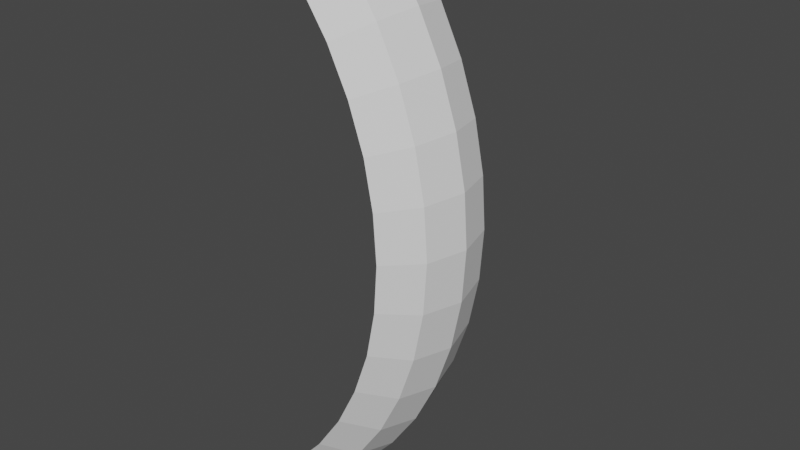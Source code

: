 # Source: Wind.blend  (saved by Blender 3.6.11; exported with 4.5.12 LTS)
import bpy
from mathutils import Matrix  # noqa: F401  (used for matrix-valued properties, if any)

bpy.ops.wm.read_factory_settings(use_empty=True)
scene = bpy.context.scene
scene.name = 'Scene'

# ---- collections
col_collection = bpy.data.collections.new('Collection'); scene.collection.children.link(col_collection)

# ---- world
world_world = bpy.data.worlds.new('World'); scene.world = world_world
world_world.use_nodes = True; world_world.node_tree.nodes.clear()
_N = world_world.node_tree.nodes; _L = world_world.node_tree.links
n0 = _N.new('ShaderNodeOutputWorld'); n0.name = 'World Output'; n0.location = (300, 300)
n1 = _N.new('ShaderNodeBackground'); n1.name = 'Background'; n1.location = (10, 300)
n1.inputs[0].default_value = (0.05088, 0.05088, 0.05088, 1.0)
_L.new(n1.outputs[0], n0.inputs[0])
n0.is_active_output = True
world_world.color = (0.05088, 0.05088, 0.05088)
world_world.use_sun_shadow = False
world_world.sun_shadow_jitter_overblur = 0.0

# ---- meshes
me_torus = bpy.data.meshes.new('Torus')
me_torus.from_pydata([(0.8839, 5.96e-08, -0.8839), (0.8602, -0.125, -0.8602), (0.7955, -0.2165, -0.7955), (0.7955, 0.2165, -0.7955), (0.8602, 0.125, -0.8602), (0.9917, 5.96e-08, -0.761), (0.9651, -0.125, -0.7406), (0.8925, -0.2165, -0.6849), (0.8925, 0.2165, -0.6849), (0.9651, 0.125, -0.7406), (1.083, 0.0, -0.625), (1.054, -0.125, -0.6083), (0.9743, -0.2165, -0.5625), (0.9743, 0.2165, -0.5625), (1.054, 0.125, -0.6083), (1.155, 2.98e-08, -0.4784), (1.124, -0.125, -0.4655), (1.039, -0.2165, -0.4305), (1.039, 0.2165, -0.4305), (1.124, 0.125, -0.4655), (1.207, 0.0, -0.3235), (1.175, -0.125, -0.3149), (1.087, -0.2165, -0.2912), (1.087, 0.2165, -0.2912), (1.175, 0.125, -0.3149), (1.239, 0.0, -0.1632), (1.206, -0.125, -0.1588), (1.115, -0.2165, -0.1468), (1.115, 0.2165, -0.1468), (1.206, 0.125, -0.1588), (1.25, -1.421e-14, 1.788e-07), (1.217, -0.125, 5.215e-08), (1.125, -0.2165, 4.47e-08), (1.125, 0.2165, 7.451e-08), (1.217, 0.125, 5.96e-08), (1.239, 0.0, 0.1632), (1.206, -0.125, 0.1588), (1.115, -0.2165, 0.1468), (1.115, 0.2165, 0.1468), (1.206, 0.125, 0.1588), (1.207, 0.0, 0.3235), (1.175, -0.125, 0.3149), (1.087, -0.2165, 0.2912), (1.087, 0.2165, 0.2912), (1.175, 0.125, 0.3149), (1.155, -2.98e-08, 0.4784), (1.124, -0.125, 0.4655), (1.039, -0.2165, 0.4305), (1.039, 0.2165, 0.4305), (1.124, 0.125, 0.4655), (1.083, 0.0, 0.625), (1.054, -0.125, 0.6083), (0.9743, -0.2165, 0.5625), (0.9743, 0.2165, 0.5625), (1.054, 0.125, 0.6083), (0.9917, -5.96e-08, 0.761), (0.9651, -0.125, 0.7406), (0.8925, -0.2165, 0.6849), (0.8925, 0.2165, 0.6849), (0.9651, 0.125, 0.7406), (0.8839, -5.96e-08, 0.8839), (0.8602, -0.125, 0.8602), (0.7955, -0.2165, 0.7955), (0.7955, 0.2165, 0.7955), (0.8602, 0.125, 0.8602)], [], [(0, 5, 6, 1), (1, 6, 7, 2), (3, 8, 9, 4), (4, 9, 5, 0), (5, 10, 11, 6), (6, 11, 12, 7), (8, 13, 14, 9), (9, 14, 10, 5), (10, 15, 16, 11), (11, 16, 17, 12), (13, 18, 19, 14), (14, 19, 15, 10), (15, 20, 21, 16), (16, 21, 22, 17), (18, 23, 24, 19), (19, 24, 20, 15), (20, 25, 26, 21), (21, 26, 27, 22), (23, 28, 29, 24), (24, 29, 25, 20), (25, 30, 31, 26), (26, 31, 32, 27), (28, 33, 34, 29), (29, 34, 30, 25), (30, 35, 36, 31), (31, 36, 37, 32), (33, 38, 39, 34), (34, 39, 35, 30), (35, 40, 41, 36), (36, 41, 42, 37), (38, 43, 44, 39), (39, 44, 40, 35), (40, 45, 46, 41), (41, 46, 47, 42), (43, 48, 49, 44), (44, 49, 45, 40), (45, 50, 51, 46), (46, 51, 52, 47), (48, 53, 54, 49), (49, 54, 50, 45), (50, 55, 56, 51), (51, 56, 57, 52), (53, 58, 59, 54), (54, 59, 55, 50), (55, 60, 61, 56), (56, 61, 62, 57), (58, 63, 64, 59), (59, 64, 60, 55)])
_uv = me_torus.uv_layers.new(name='UVMap')
_uv.uv.foreach_set('vector', [1.0, 0.5, 0.9167, 0.5, 0.9167, 0.25, 1.0, 0.25, 1.0, 0.25, 0.9167, 0.25, 0.9167, 5.96e-08, 1.0, 5.96e-08, 1.0, 1.0, 0.9167, 1.0, 0.9167, 0.75, 1.0, 0.75, 1.0, 0.75, 0.9167, 0.75, 0.9167, 0.5, 1.0, 0.5, 0.9167, 0.5, 0.8333, 0.5, 0.8333, 0.25, 0.9167, 0.25, 0.9167, 0.25, 0.8333, 0.25, 0.8333, 2.98e-08, 0.9167, 5.96e-08, 0.9167, 1.0, 0.8333, 1.0, 0.8333, 0.75, 0.9167, 0.75, 0.9167, 0.75, 0.8333, 0.75, 0.8333, 0.5, 0.9167, 0.5, 0.8333, 0.5, 0.75, 0.5, 0.75, 0.25, 0.8333, 0.25, 0.8333, 0.25, 0.75, 0.25, 0.75, 2.98e-08, 0.8333, 2.98e-08, 0.8333, 1.0, 0.75, 1.0, 0.75, 0.75, 0.8333, 0.75, 0.8333, 0.75, 0.75, 0.75, 0.75, 0.5, 0.8333, 0.5, 0.75, 0.5, 0.6667, 0.5, 0.6667, 0.25, 0.75, 0.25, 0.75, 0.25, 0.6667, 0.25, 0.6667, 2.98e-08, 0.75, 2.98e-08, 0.75, 1.0, 0.6667, 1.0, 0.6667, 0.75, 0.75, 0.75, 0.75, 0.75, 0.6667, 0.75, 0.6667, 0.5, 0.75, 0.5, 0.6667, 0.5, 0.5833, 0.5, 0.5833, 0.25, 0.6667, 0.25, 0.6667, 0.25, 0.5833, 0.25, 0.5833, 2.98e-08, 0.6667, 2.98e-08, 0.6667, 1.0, 0.5833, 1.0, 0.5833, 0.75, 0.6667, 0.75, 0.6667, 0.75, 0.5833, 0.75, 0.5833, 0.5, 0.6667, 0.5, 0.5833, 0.5, 0.5, 0.5, 0.5, 0.25, 0.5833, 0.25, 0.5833, 0.25, 0.5, 0.25, 0.5, 2.98e-08, 0.5833, 2.98e-08, 0.5833, 1.0, 0.5, 1.0, 0.5, 0.75, 0.5833, 0.75, 0.5833, 0.75, 0.5, 0.75, 0.5, 0.5, 0.5833, 0.5, 0.5, 0.5, 0.4167, 0.5, 0.4167, 0.25, 0.5, 0.25, 0.5, 0.25, 0.4167, 0.25, 0.4167, 5.96e-08, 0.5, 2.98e-08, 0.5, 1.0, 0.4167, 1.0, 0.4167, 0.75, 0.5, 0.75, 0.5, 0.75, 0.4167, 0.75, 0.4167, 0.5, 0.5, 0.5, 0.4167, 0.5, 0.3333, 0.5, 0.3333, 0.25, 0.4167, 0.25, 0.4167, 0.25, 0.3333, 0.25, 0.3333, 0.0, 0.4167, 5.96e-08, 0.4167, 1.0, 0.3333, 1.0, 0.3333, 0.75, 0.4167, 0.75, 0.4167, 0.75, 0.3333, 0.75, 0.3333, 0.5, 0.4167, 0.5, 0.3333, 0.5, 0.25, 0.5, 0.25, 0.25, 0.3333, 0.25, 0.3333, 0.25, 0.25, 0.25, 0.25, 0.0, 0.3333, 0.0, 0.3333, 1.0, 0.25, 1.0, 0.25, 0.75, 0.3333, 0.75, 0.3333, 0.75, 0.25, 0.75, 0.25, 0.5, 0.3333, 0.5, 0.25, 0.5, 0.1667, 0.5, 0.1667, 0.25, 0.25, 0.25, 0.25, 0.25, 0.1667, 0.25, 0.1667, 0.0, 0.25, 0.0, 0.25, 1.0, 0.1667, 1.0, 0.1667, 0.75, 0.25, 0.75, 0.25, 0.75, 0.1667, 0.75, 0.1667, 0.5, 0.25, 0.5, 0.1667, 0.5, 0.08333, 0.5, 0.08333, 0.25, 0.1667, 0.25, 0.1667, 0.25, 0.08333, 0.25, 0.08333, 0.0, 0.1667, 0.0, 0.1667, 1.0, 0.08333, 1.0, 0.08333, 0.75, 0.1667, 0.75, 0.1667, 0.75, 0.08333, 0.75, 0.08333, 0.5, 0.1667, 0.5, 0.08333, 0.5, 2.98e-08, 0.5, 2.98e-08, 0.25, 0.08333, 0.25, 0.08333, 0.25, 2.98e-08, 0.25, 5.96e-08, 0.0, 0.08333, 0.0, 0.08333, 1.0, 0.0, 1.0, 0.0, 0.75, 0.08333, 0.75, 0.08333, 0.75, 0.0, 0.75, 2.98e-08, 0.5, 0.08333, 0.5])
me_torus.update()

# ---- objects
ob_torus = bpy.data.objects.new('Torus', me_torus)

# ---- transforms, parenting, visibility, modifiers, constraints
ob_torus.location = (0.0, 0.0, 0.0)

# ---- collection membership
col_collection.objects.link(ob_torus)

# ---- scene / render settings (as saved in the file)
scene.frame_start = 1; scene.frame_end = 250; scene.frame_set(1)
scene.render.engine = 'BLENDER_EEVEE_NEXT'
scene.cycles.sampling_pattern = 'TABULATED_SOBOL'
scene.view_settings.view_transform = 'Filmic'
bpy.context.view_layer.update()

# ---- added for rendering (the .blend has no active camera and no usable light): camera, sun
cam_auto = bpy.data.cameras.new('AutoCamera')
cam_auto.lens = 50.0
cam_auto.sensor_width = 36.0
cam_auto.clip_end = 1000.0
ob_auto_camera = bpy.data.objects.new('AutoCamera', cam_auto)
scene.collection.objects.link(ob_auto_camera)
ob_auto_camera.location = (2.75839, -2.08278, 1.38852)
ob_auto_camera.rotation_euler = (1.09748, -7.21219e-08, 0.694738)
scene.camera = ob_auto_camera
light_auto_sun = bpy.data.lights.new('AutoSun', 'SUN')
light_auto_sun.energy = 3.0
light_auto_sun.angle = 0.0523599
ob_auto_sun = bpy.data.objects.new('AutoSun', light_auto_sun)
scene.collection.objects.link(ob_auto_sun)
ob_auto_sun.rotation_euler = (0.872665, 0.174533, 0.523599)
bpy.context.view_layer.update()
